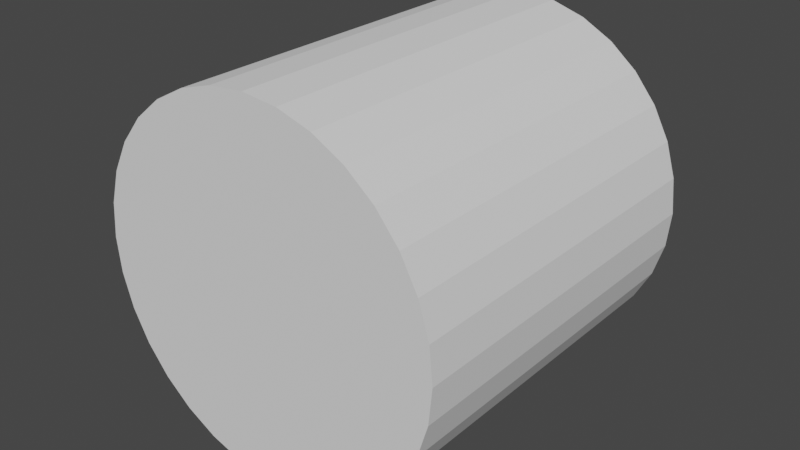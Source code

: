 # Source: CylenderCollider.blend  (saved by Blender 2.93.20; exported with 4.5.12 LTS)
import bpy
from mathutils import Matrix  # noqa: F401  (used for matrix-valued properties, if any)

bpy.ops.wm.read_factory_settings(use_empty=True)
scene = bpy.context.scene
scene.name = 'Scene'

# ---- collections
col_collection = bpy.data.collections.new('Collection'); scene.collection.children.link(col_collection)

# ---- world
world_world = bpy.data.worlds.new('World'); scene.world = world_world
world_world.use_nodes = True; world_world.node_tree.nodes.clear()
_N = world_world.node_tree.nodes; _L = world_world.node_tree.links
n0 = _N.new('ShaderNodeOutputWorld'); n0.name = 'World Output'; n0.location = (300, 300)
n1 = _N.new('ShaderNodeBackground'); n1.name = 'Background'; n1.location = (10, 300)
n1.inputs[0].default_value = (0.05088, 0.05088, 0.05088, 1.0)
_L.new(n1.outputs[0], n0.inputs[0])
n0.is_active_output = True
world_world.color = (0.05088, 0.05088, 0.05088)
world_world.use_sun_shadow = False
world_world.sun_shadow_jitter_overblur = 0.0

# ---- meshes
me_cylinder_001 = bpy.data.meshes.new('Cylinder.001')
me_cylinder_001.from_pydata([(0.0, 1.0, 1.0), (0.0, -1.0, 1.0), (0.1951, 1.0, 0.9808), (0.1951, -1.0, 0.9808), (0.3827, 1.0, 0.9239), (0.3827, -1.0, 0.9239), (0.5556, 1.0, 0.8315), (0.5556, -1.0, 0.8315), (0.7071, 1.0, 0.7071), (0.7071, -1.0, 0.7071), (0.8315, 1.0, 0.5556), (0.8315, -1.0, 0.5556), (0.9239, 1.0, 0.3827), (0.9239, -1.0, 0.3827), (0.9808, 1.0, 0.1951), (0.9808, -1.0, 0.1951), (1.0, 1.0, 0.0), (1.0, -1.0, -8.742e-08), (0.9808, 1.0, -0.1951), (0.9808, -1.0, -0.1951), (0.9239, 1.0, -0.3827), (0.9239, -1.0, -0.3827), (0.8315, 1.0, -0.5556), (0.8315, -1.0, -0.5556), (0.7071, 1.0, -0.7071), (0.7071, -1.0, -0.7071), (0.5556, 1.0, -0.8315), (0.5556, -1.0, -0.8315), (0.3827, 1.0, -0.9239), (0.3827, -1.0, -0.9239), (0.1951, 1.0, -0.9808), (0.1951, -1.0, -0.9808), (-8.742e-08, 1.0, -1.0), (-8.742e-08, -1.0, -1.0), (-0.1951, 1.0, -0.9808), (-0.1951, -1.0, -0.9808), (-0.3827, 1.0, -0.9239), (-0.3827, -1.0, -0.9239), (-0.5556, 1.0, -0.8315), (-0.5556, -1.0, -0.8315), (-0.7071, 1.0, -0.7071), (-0.7071, -1.0, -0.7071), (-0.8315, 1.0, -0.5556), (-0.8315, -1.0, -0.5556), (-0.9239, 1.0, -0.3827), (-0.9239, -1.0, -0.3827), (-0.9808, 1.0, -0.1951), (-0.9808, -1.0, -0.1951), (-1.0, 1.0, 5.564e-08), (-1.0, -1.0, -3.179e-08), (-0.9808, 1.0, 0.1951), (-0.9808, -1.0, 0.1951), (-0.9239, 1.0, 0.3827), (-0.9239, -1.0, 0.3827), (-0.8315, 1.0, 0.5556), (-0.8315, -1.0, 0.5556), (-0.7071, 1.0, 0.7071), (-0.7071, -1.0, 0.7071), (-0.5556, 1.0, 0.8315), (-0.5556, -1.0, 0.8315), (-0.3827, 1.0, 0.9239), (-0.3827, -1.0, 0.9239), (-0.1951, 1.0, 0.9808), (-0.1951, -1.0, 0.9808)], [], [(0, 1, 3, 2), (2, 3, 5, 4), (4, 5, 7, 6), (6, 7, 9, 8), (8, 9, 11, 10), (10, 11, 13, 12), (12, 13, 15, 14), (14, 15, 17, 16), (16, 17, 19, 18), (18, 19, 21, 20), (20, 21, 23, 22), (22, 23, 25, 24), (24, 25, 27, 26), (26, 27, 29, 28), (28, 29, 31, 30), (30, 31, 33, 32), (32, 33, 35, 34), (34, 35, 37, 36), (36, 37, 39, 38), (38, 39, 41, 40), (40, 41, 43, 42), (42, 43, 45, 44), (44, 45, 47, 46), (46, 47, 49, 48), (48, 49, 51, 50), (50, 51, 53, 52), (52, 53, 55, 54), (54, 55, 57, 56), (56, 57, 59, 58), (58, 59, 61, 60), (3, 1, 63, 61, 59, 57, 55, 53, 51, 49, 47, 45, 43, 41, 39, 37, 35, 33, 31, 29, 27, 25, 23, 21, 19, 17, 15, 13, 11, 9, 7, 5), (60, 61, 63, 62), (62, 63, 1, 0), (0, 2, 4, 6, 8, 10, 12, 14, 16, 18, 20, 22, 24, 26, 28, 30, 32, 34, 36, 38, 40, 42, 44, 46, 48, 50, 52, 54, 56, 58, 60, 62)])
_uv = me_cylinder_001.uv_layers.new(name='UVMap')
_uv.uv.foreach_set('vector', [1.0, 0.5, 1.0, 1.0, 0.9688, 1.0, 0.9688, 0.5, 0.9688, 0.5, 0.9688, 1.0, 0.9375, 1.0, 0.9375, 0.5, 0.9375, 0.5, 0.9375, 1.0, 0.9062, 1.0, 0.9062, 0.5, 0.9062, 0.5, 0.9062, 1.0, 0.875, 1.0, 0.875, 0.5, 0.875, 0.5, 0.875, 1.0, 0.8438, 1.0, 0.8438, 0.5, 0.8438, 0.5, 0.8438, 1.0, 0.8125, 1.0, 0.8125, 0.5, 0.8125, 0.5, 0.8125, 1.0, 0.7812, 1.0, 0.7812, 0.5, 0.7812, 0.5, 0.7812, 1.0, 0.75, 1.0, 0.75, 0.5, 0.75, 0.5, 0.75, 1.0, 0.7188, 1.0, 0.7188, 0.5, 0.7188, 0.5, 0.7188, 1.0, 0.6875, 1.0, 0.6875, 0.5, 0.6875, 0.5, 0.6875, 1.0, 0.6562, 1.0, 0.6562, 0.5, 0.6562, 0.5, 0.6562, 1.0, 0.625, 1.0, 0.625, 0.5, 0.625, 0.5, 0.625, 1.0, 0.5938, 1.0, 0.5938, 0.5, 0.5938, 0.5, 0.5938, 1.0, 0.5625, 1.0, 0.5625, 0.5, 0.5625, 0.5, 0.5625, 1.0, 0.5312, 1.0, 0.5312, 0.5, 0.5312, 0.5, 0.5312, 1.0, 0.5, 1.0, 0.5, 0.5, 0.5, 0.5, 0.5, 1.0, 0.4688, 1.0, 0.4688, 0.5, 0.4688, 0.5, 0.4688, 1.0, 0.4375, 1.0, 0.4375, 0.5, 0.4375, 0.5, 0.4375, 1.0, 0.4062, 1.0, 0.4062, 0.5, 0.4062, 0.5, 0.4062, 1.0, 0.375, 1.0, 0.375, 0.5, 0.375, 0.5, 0.375, 1.0, 0.3438, 1.0, 0.3438, 0.5, 0.3438, 0.5, 0.3438, 1.0, 0.3125, 1.0, 0.3125, 0.5, 0.3125, 0.5, 0.3125, 1.0, 0.2812, 1.0, 0.2812, 0.5, 0.2812, 0.5, 0.2812, 1.0, 0.25, 1.0, 0.25, 0.5, 0.25, 0.5, 0.25, 1.0, 0.2188, 1.0, 0.2188, 0.5, 0.2188, 0.5, 0.2188, 1.0, 0.1875, 1.0, 0.1875, 0.5, 0.1875, 0.5, 0.1875, 1.0, 0.1562, 1.0, 0.1562, 0.5, 0.1562, 0.5, 0.1562, 1.0, 0.125, 1.0, 0.125, 0.5, 0.125, 0.5, 0.125, 1.0, 0.09375, 1.0, 0.09375, 0.5, 0.09375, 0.5, 0.09375, 1.0, 0.0625, 1.0, 0.0625, 0.5, 0.2968, 0.4854, 0.25, 0.49, 0.2032, 0.4854, 0.1582, 0.4717, 0.1167, 0.4496, 0.08029, 0.4197, 0.05045, 0.3833, 0.02827, 0.3418, 0.01461, 0.2968, 0.01, 0.25, 0.01461, 0.2032, 0.02827, 0.1582, 0.05045, 0.1167, 0.08029, 0.08029, 0.1167, 0.05045, 0.1582, 0.02827, 0.2032, 0.01461, 0.25, 0.01, 0.2968, 0.01461, 0.3418, 0.02827, 0.3833, 0.05045, 0.4197, 0.08029, 0.4496, 0.1167, 0.4717, 0.1582, 0.4854, 0.2032, 0.49, 0.25, 0.4854, 0.2968, 0.4717, 0.3418, 0.4496, 0.3833, 0.4197, 0.4197, 0.3833, 0.4496, 0.3418, 0.4717, 0.0625, 0.5, 0.0625, 1.0, 0.03125, 1.0, 0.03125, 0.5, 0.03125, 0.5, 0.03125, 1.0, 0.0, 1.0, 0.0, 0.5, 0.75, 0.49, 0.7968, 0.4854, 0.8418, 0.4717, 0.8833, 0.4496, 0.9197, 0.4197, 0.9496, 0.3833, 0.9717, 0.3418, 0.9854, 0.2968, 0.99, 0.25, 0.9854, 0.2032, 0.9717, 0.1582, 0.9496, 0.1167, 0.9197, 0.08029, 0.8833, 0.05045, 0.8418, 0.02827, 0.7968, 0.01461, 0.75, 0.01, 0.7032, 0.01461, 0.6582, 0.02827, 0.6167, 0.05045, 0.5803, 0.08029, 0.5504, 0.1167, 0.5283, 0.1582, 0.5146, 0.2032, 0.51, 0.25, 0.5146, 0.2968, 0.5283, 0.3418, 0.5504, 0.3833, 0.5803, 0.4197, 0.6167, 0.4496, 0.6582, 0.4717, 0.7032, 0.4854])
me_cylinder_001.use_remesh_fix_poles = True
me_cylinder_001.use_remesh_preserve_attributes = False
me_cylinder_001.update()

# ---- objects
ob_cylinder_001 = bpy.data.objects.new('Cylinder.001', me_cylinder_001)

# ---- transforms, parenting, visibility, modifiers, constraints
ob_cylinder_001.location = (0.0, 0.0, 0.0)

# ---- collection membership
col_collection.objects.link(ob_cylinder_001)

# ---- scene / render settings (as saved in the file)
scene.frame_start = 1; scene.frame_end = 250; scene.frame_set(1)
scene.render.engine = 'BLENDER_EEVEE_NEXT'
scene.cycles.use_denoising = False
scene.cycles.samples = 128
scene.cycles.sampling_pattern = 'TABULATED_SOBOL'
scene.cycles.use_adaptive_sampling = False
scene.cycles.use_light_tree = False
scene.view_settings.view_transform = 'Filmic'
bpy.context.view_layer.update()

# ---- added for rendering (the .blend has no active camera and no usable light): camera, sun
cam_auto = bpy.data.cameras.new('AutoCamera')
cam_auto.lens = 50.0
cam_auto.sensor_width = 36.0
cam_auto.clip_end = 1000.0
ob_auto_camera = bpy.data.objects.new('AutoCamera', cam_auto)
scene.collection.objects.link(ob_auto_camera)
ob_auto_camera.location = (3.20507, -3.84609, 2.56406)
ob_auto_camera.rotation_euler = (1.09748, -7.21219e-08, 0.694738)
scene.camera = ob_auto_camera
light_auto_sun = bpy.data.lights.new('AutoSun', 'SUN')
light_auto_sun.energy = 3.0
light_auto_sun.angle = 0.0523599
ob_auto_sun = bpy.data.objects.new('AutoSun', light_auto_sun)
scene.collection.objects.link(ob_auto_sun)
ob_auto_sun.rotation_euler = (0.872665, 0.174533, 0.523599)
bpy.context.view_layer.update()
